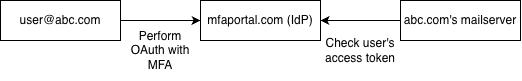

The diagram above was exported from draw.io. Its source (the exported page's mxGraphModel, read from the mxfile embedded in the PNG):
<mxGraphModel dx="914" dy="536" grid="1" gridSize="10" guides="1" tooltips="1" connect="1" arrows="1" fold="1" page="1" pageScale="1" pageWidth="850" pageHeight="1100" math="0" shadow="0">
  <root>
    <mxCell id="0" />
    <mxCell id="1" parent="0" />
    <mxCell id="CH0T5cP2mZtRDg0XkYj--5" edge="1" parent="1" source="CH0T5cP2mZtRDg0XkYj--1" style="edgeStyle=orthogonalEdgeStyle;rounded=0;orthogonalLoop=1;jettySize=auto;html=1;" target="CH0T5cP2mZtRDg0XkYj--3" value="">
      <mxGeometry relative="1" as="geometry" />
    </mxCell>
    <mxCell id="CH0T5cP2mZtRDg0XkYj--1" parent="1" style="rounded=0;whiteSpace=wrap;html=1;" value="user@abc.com" vertex="1">
      <mxGeometry height="40" width="120" x="160" y="200" as="geometry" />
    </mxCell>
    <mxCell id="CH0T5cP2mZtRDg0XkYj--3" parent="1" style="rounded=0;whiteSpace=wrap;html=1;" value="mfaportal.com (IdP)" vertex="1">
      <mxGeometry height="40" width="120" x="360" y="200" as="geometry" />
    </mxCell>
    <mxCell id="CH0T5cP2mZtRDg0XkYj--9" edge="1" parent="1" source="CH0T5cP2mZtRDg0XkYj--4" style="edgeStyle=orthogonalEdgeStyle;rounded=0;orthogonalLoop=1;jettySize=auto;html=1;" target="CH0T5cP2mZtRDg0XkYj--3" value="">
      <mxGeometry relative="1" as="geometry" />
    </mxCell>
    <mxCell id="CH0T5cP2mZtRDg0XkYj--4" parent="1" style="rounded=0;whiteSpace=wrap;html=1;" value="abc.com's mailserver" vertex="1">
      <mxGeometry height="40" width="120" x="560" y="200" as="geometry" />
    </mxCell>
    <mxCell id="CH0T5cP2mZtRDg0XkYj--7" parent="1" style="text;html=1;whiteSpace=wrap;strokeColor=none;fillColor=none;align=center;verticalAlign=middle;rounded=0;" value="Perform OAuth with MFA" vertex="1">
      <mxGeometry height="60" width="80" x="280" y="220" as="geometry" />
    </mxCell>
    <mxCell id="CH0T5cP2mZtRDg0XkYj--8" parent="1" style="text;html=1;whiteSpace=wrap;strokeColor=none;fillColor=none;align=center;verticalAlign=middle;rounded=0;" value="Check user's access token" vertex="1">
      <mxGeometry height="60" width="80" x="480" y="220" as="geometry" />
    </mxCell>
  </root>
</mxGraphModel>